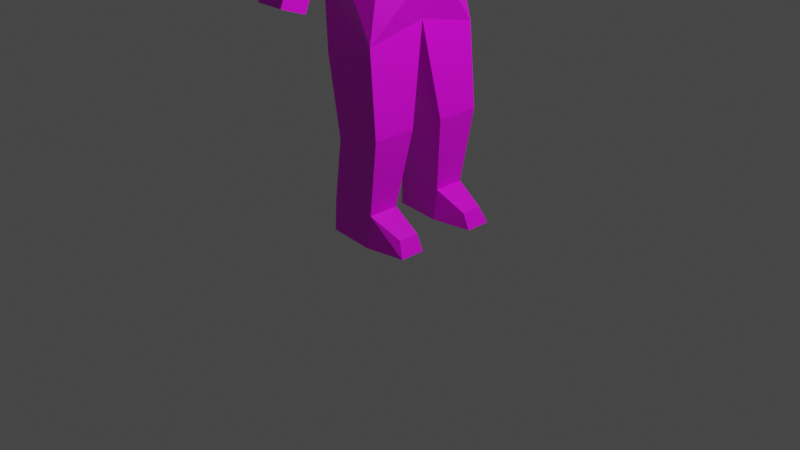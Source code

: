 # Source: Person.blend  (saved by Blender 2.80.75; exported with 4.5.12 LTS)
import bpy
from mathutils import Matrix  # noqa: F401  (used for matrix-valued properties, if any)

bpy.ops.wm.read_factory_settings(use_empty=True)
scene = bpy.context.scene
scene.name = 'Scene'

# ---- collections
col_collection = bpy.data.collections.new('Collection'); scene.collection.children.link(col_collection)

# ---- images (referenced by path relative to the original .blend; pixels are not part of the script)
import os
ASSET_DIR = os.environ.get("B2B_ASSET_DIR", "")  # directory of the original .blend (textures are referenced by path, not embedded)
HERE = os.path.dirname(os.path.abspath(__file__))  # packed textures are extracted next to this script under _unpacked/

def load_image(name, relpath, width, height, colorspace="sRGB"):
    """Load a texture the original file referenced (path relative to the .blend, or extracted next to this script)."""
    p = next((c for c in (os.path.join(HERE, relpath), os.path.join(ASSET_DIR, relpath)) if relpath and os.path.exists(c)), "")
    if p:
        img = bpy.data.images.load(p, check_existing=True)
        img.name = name
    else:  # same state as the original file: an image datablock whose file is absent (Cycles renders it pink)
        img = bpy.data.images.new(name, width, height)
        img.source = "FILE"
        img.filepath = "//" + (relpath or name)
    img.colorspace_settings.name = colorspace
    return img
img_person_bmp = load_image('person.bmp', 'person.bmp', 1024, 1024, 'sRGB')

# ---- materials (node trees are filled in below, after node groups)
mat_material = bpy.data.materials.new('Material')
mat_material.alpha_threshold = 0.0
mat_material.use_transparent_shadow = False
mat_material.line_color = (0.0, 0.0, 0.0, 1.0)

# ---- material node trees
mat_material.use_nodes = True; mat_material.node_tree.nodes.clear()
_N = mat_material.node_tree.nodes; _L = mat_material.node_tree.links
n0 = _N.new('ShaderNodeOutputMaterial'); n0.name = 'Material Output'; n0.location = (300, 300)
n1 = _N.new('ShaderNodeBsdfPrincipled'); n1.name = 'Principled BSDF'; n1.location = (10, 300)
n1.distribution = 'GGX'
n1.subsurface_method = 'BURLEY'
n1.inputs[2].default_value = 0.4
n1.inputs[3].default_value = 1.45
n1.inputs[27].default_value = (0.0, 0.0, 0.0, 1.0)
n1.inputs[28].default_value = 1.0
n2 = _N.new('ShaderNodeTexImage'); n2.name = 'Image Texture'; n2.location = (-280, 280)
n2.image = img_person_bmp
_L.new(n1.outputs[0], n0.inputs[0])
_L.new(n2.outputs[0], n1.inputs[0])
n0.is_active_output = True

# ---- world
world_world = bpy.data.worlds.new('World'); scene.world = world_world
world_world.use_nodes = True; world_world.node_tree.nodes.clear()
_N = world_world.node_tree.nodes; _L = world_world.node_tree.links
n0 = _N.new('ShaderNodeOutputWorld'); n0.name = 'World Output'; n0.location = (300, 300)
n1 = _N.new('ShaderNodeBackground'); n1.name = 'Background'; n1.location = (10, 300)
n1.inputs[0].default_value = (0.05088, 0.05088, 0.05088, 1.0)
_L.new(n1.outputs[0], n0.inputs[0])
n0.is_active_output = True
world_world.color = (0.05088, 0.05088, 0.05088)
world_world.use_sun_shadow = False
world_world.sun_shadow_jitter_overblur = 0.0

# ---- cameras
cam_camera = bpy.data.cameras.new('Camera')
cam_camera.clip_end = 100.0
cam_camera.ortho_scale = 7.314

# ---- lights
light_light = bpy.data.lights.new('Light', 'POINT')
light_light.transmission_factor = 0.0
light_light.energy = 1000.0
light_light.shadow_soft_size = 0.1
light_light.shadow_maximum_resolution = 0.006
light_light.use_absolute_resolution = True

# ---- meshes
me_cube = bpy.data.meshes.new('Cube')
me_cube.from_pydata([(0.3081, -0.0001426, 2.137), (0.3813, -0.1843, 1.126), (0.3081, -0.6414, 1.995), (0.3813, -0.6493, 1.126), (-0.2715, -0.0001426, 1.968), (-0.1187, -0.1843, 1.013), (-0.2715, -0.6414, 1.826), (-0.1187, -0.6493, 1.013), (0.1607, -0.5204, 3.619), (-0.2667, -0.4297, 3.619), (0.3897, -0.0001426, 3.619), (-0.3897, -0.0001426, 3.619), (0.108, -0.5204, 3.951), (-0.2299, -0.5204, 3.951), (0.3312, -0.0001426, 3.951), (-0.4016, -0.0001426, 3.951), (0.1011, -0.9831, 3.107), (-0.1323, -0.9831, 3.107), (0.07442, -1.134, 3.299), (-0.1589, -1.134, 3.299), (-0.2538, -0.2803, 0.3195), (-0.2538, -0.6108, 0.3195), (0.2538, -0.2803, 0.3195), (0.2538, -0.6108, 0.3195), (-0.5467, -0.0001426, 2.393), (0.4614, -0.0001426, 2.697), (0.2627, -0.4991, 2.618), (-0.5182, -0.4617, 2.393), (-0.2538, -0.2789, 0.00152), (-0.2538, -0.6266, 0.00152), (0.2538, -0.237, 0.00152), (0.2538, -0.6685, 0.00152), (0.5892, -0.5441, 0.1616), (0.5892, -0.3208, 0.1616), (0.6669, -0.5869, 0.00152), (0.6669, -0.3186, 0.00152), (0.1158, -1.15, 2.652), (-0.1158, -1.15, 2.652), (0.1158, -1.346, 2.723), (-0.1158, -1.346, 2.723), (0.08388, -0.1984, 4.229), (-0.02976, -0.1984, 4.229), (0.2195, -0.0001426, 4.229), (-0.2015, -0.0001426, 4.229), (0.08388, -0.1464, 4.342), (-0.02976, -0.1464, 4.342), (0.2195, 0.0006543, 4.373), (-0.2015, 0.0006543, 4.373), (0.2222, -0.2663, 4.542), (-0.2222, -0.2663, 4.783), (0.3492, 0.0006543, 4.551), (-0.3939, 0.0006543, 4.783), (0.2222, -0.3324, 4.999), (-0.2222, -0.2663, 4.999), (0.3939, 0.0006543, 4.999), (-0.3939, 0.0006543, 4.999), (0.1741, -0.2663, 5.211), (-0.02976, -0.2663, 5.223), (0.2556, 0.0006543, 5.306), (-0.1113, 0.0006543, 5.306), (0.1532, -1.143, 2.573), (-0.1532, -1.143, 2.573), (0.1532, -1.403, 2.667), (-0.1532, -1.403, 2.667), (0.1532, -1.225, 2.378), (-0.1532, -1.225, 2.378), (0.1532, -1.484, 2.472), (-0.1532, -1.484, 2.472), (-0.397, -0.0001426, 2.81), (0.2695, -0.5098, 3.119), (0.4255, -0.0001426, 3.158), (-0.3213, -0.4968, 2.81), (-0.01483, -0.5506, 3.077), (-0.01512, -0.6138, 2.538), (-0.01476, -0.4832, 3.619), (0.3939, 0.0006543, 4.922), (0.4325, 0.0006543, 4.731), (0.395, -0.08977, 4.754), (0.2222, -0.2766, 4.613), (0.3924, 8.815e-05, 4.688)], [], [(3, 2, 6, 7), (7, 6, 4, 5), (5, 1, 22, 20), (1, 0, 2, 3), (5, 4, 0, 1), (11, 9, 13, 15), (71, 72, 74, 9), (68, 71, 9, 11), (69, 70, 10, 8), (9, 74, 8, 16, 17), (8, 10, 14, 12), (19, 17, 37, 39), (8, 12, 18, 16), (13, 9, 17, 19), (12, 13, 19, 18), (23, 21, 29, 31), (3, 7, 21, 23), (7, 5, 20, 21), (1, 3, 23, 22), (2, 0, 25, 26), (4, 6, 27, 24), (6, 2, 26, 73, 27), (28, 30, 31, 29), (21, 20, 28, 29), (23, 31, 34, 32), (20, 22, 30, 28), (33, 32, 34, 35), (31, 30, 35, 34), (22, 23, 32, 33), (30, 22, 33, 35), (39, 37, 61, 63), (17, 16, 36, 37), (16, 18, 38, 36), (18, 19, 39, 38), (43, 41, 45, 47), (12, 14, 42, 40), (15, 13, 41, 43), (13, 12, 40, 41), (41, 40, 44, 45), (27, 73, 72, 71), (40, 42, 46, 44), (51, 49, 53, 55), (44, 46, 50, 48), (47, 45, 49, 51), (45, 44, 48, 49), (55, 53, 57, 59), (49, 48, 78, 52, 53), (24, 27, 71, 68), (48, 50, 79, 77, 78), (58, 59, 57, 56), (53, 52, 56, 57), (26, 25, 70, 69), (52, 54, 58, 56), (63, 61, 65, 67), (37, 36, 60, 61), (36, 38, 62, 60), (38, 39, 63, 62), (65, 64, 66, 67), (61, 60, 64, 65), (60, 62, 66, 64), (62, 63, 67, 66), (72, 73, 26, 69), (74, 72, 69, 8), (75, 77, 76), (78, 77, 75, 54, 52), (77, 79, 76)])
_uv = me_cube.uv_layers.new(name='UVMap')
_uv.uv.foreach_set('vector', [0.1893, 0.5099, 0.1961, 0.6028, 0.1302, 0.595, 0.1352, 0.5036, 0.375, 0.5, 0.625, 0.5, 0.625, 0.75, 0.375, 0.75, 0.625, 0.5, 0.625, 0.75, 0.625, 0.75, 0.625, 0.5, 0.2417, 0.5055, 0.2663, 0.6174, 0.1961, 0.6028, 0.1893, 0.5099, 0.625, 0.5, 0.875, 0.5, 0.875, 0.75, 0.625, 0.75, 0.1172, 0.8147, 0.1647, 0.795, 0.1759, 0.8207, 0.1313, 0.8498, 0.1428, 0.7059, 0.1814, 0.7285, 0.1887, 0.7829, 0.1647, 0.795, 0.08967, 0.7215, 0.1428, 0.7059, 0.1647, 0.795, 0.1172, 0.8147, 0.2108, 0.7305, 0.2719, 0.7362, 0.2696, 0.7925, 0.2048, 0.7858, 0.1647, 0.795, 0.1887, 0.7829, 0.2048, 0.7858, 0.1887, 0.8013, 0.1886, 0.8008, 0.2048, 0.7858, 0.2696, 0.7925, 0.2655, 0.8283, 0.2076, 0.8154, 0.625, 0.5, 0.625, 0.5, 0.625, 0.5, 0.625, 0.5, 0.2048, 0.7858, 0.2076, 0.8154, 0.1885, 0.8016, 0.1887, 0.8013, 0.625, 0.5, 0.625, 0.5, 0.625, 0.5, 0.625, 0.5, 0.2076, 0.8154, 0.1759, 0.8207, 0.1882, 0.8013, 0.1885, 0.8016, 0.9521, 0.04057, 0.9521, 0.2104, 0.8828, 0.1371, 0.8892, 0.103, 0.1893, 0.5099, 0.1352, 0.5036, 0.1075, 0.4273, 0.1735, 0.4108, 0.375, 0.5, 0.375, 0.75, 0.375, 0.75, 0.375, 0.5, 0.2417, 0.5055, 0.1893, 0.5099, 0.1735, 0.4108, 0.2252, 0.4108, 0.1961, 0.6028, 0.2663, 0.6174, 0.2719, 0.6824, 0.2085, 0.674, 0.625, 0.75, 0.625, 0.5, 0.625, 0.5, 0.625, 0.75, 0.1302, 0.595, 0.1961, 0.6028, 0.2085, 0.674, 0.1729, 0.6689, 0.1117, 0.6646, 0.8599, 0.1326, 0.8611, 0.1003, 0.8892, 0.103, 0.8828, 0.1371, 0.9521, 0.2104, 0.7714, 0.2108, 0.8599, 0.1326, 0.8828, 0.1371, 0.9521, 0.04057, 0.8892, 0.103, 0.8781, 0.09035, 0.8836, 0.08568, 0.7714, 0.2108, 0.8088, 0.03702, 0.8611, 0.1003, 0.8599, 0.1326, 0.8691, 0.08199, 0.8836, 0.08568, 0.8781, 0.09035, 0.8745, 0.08831, 0.8892, 0.103, 0.8611, 0.1003, 0.8745, 0.08831, 0.8781, 0.09035, 0.8088, 0.03702, 0.9521, 0.04057, 0.8836, 0.08568, 0.8691, 0.08199, 0.8611, 0.1003, 0.8088, 0.03702, 0.8691, 0.08199, 0.8745, 0.08831, 0.206, 0.204, 0.2868, 0.06913, 0.3055, 0.09741, 0.2905, 0.1484, 0.1886, 0.8008, 0.1887, 0.8013, 0.1886, 0.8012, 0.1886, 0.8012, 0.1887, 0.8013, 0.1885, 0.8016, 0.1886, 0.8012, 0.1886, 0.8012, 0.1885, 0.8016, 0.1882, 0.8013, 0.1886, 0.8012, 0.1886, 0.8012, 0.1171, 0.02657, 0.1678, 0.02319, 0.1632, 0.04817, 0.1173, 0.05306, 0.2076, 0.8154, 0.2655, 0.8283, 0.2507, 0.8678, 0.2172, 0.8629, 0.1313, 0.8498, 0.1759, 0.8207, 0.2025, 0.8678, 0.1678, 0.8838, 0.1759, 0.8207, 0.2076, 0.8154, 0.2172, 0.8629, 0.2025, 0.8678, 0.1678, 0.02319, 0.1889, 0.02576, 0.1867, 0.04896, 0.1632, 0.04817, 0.1117, 0.6646, 0.1729, 0.6689, 0.1814, 0.7285, 0.1428, 0.7059, 0.08944, 0.02345, 0.1245, 0.02887, 0.1235, 0.04851, 0.08987, 0.04392, 0.08348, 0.1306, 0.1387, 0.1369, 0.1367, 0.1727, 0.08047, 0.1714, 0.08987, 0.04392, 0.1235, 0.04851, 0.1428, 0.07988, 0.09963, 0.08408, 0.1173, 0.05306, 0.1632, 0.04817, 0.1387, 0.1369, 0.08348, 0.1306, 0.1632, 0.04817, 0.1867, 0.04896, 0.2149, 0.09259, 0.1387, 0.1369, 0.08047, 0.1714, 0.1367, 0.1727, 0.1624, 0.2169, 0.1137, 0.2435, 0.1387, 0.1369, 0.2149, 0.09259, 0.2149, 0.1061, 0.2149, 0.1792, 0.1367, 0.1727, 0.625, 0.75, 0.625, 0.5, 0.625, 0.5, 0.625, 0.75, 0.09963, 0.08408, 0.1428, 0.07988, 0.1428, 0.1021, 0.128, 0.1114, 0.09824, 0.09286, 0.1174, 0.1971, 0.06764, 0.2195, 0.06162, 0.1765, 0.08983, 0.1674, 0.1367, 0.1727, 0.2149, 0.1792, 0.2007, 0.2195, 0.1624, 0.2169, 0.2085, 0.674, 0.2719, 0.6824, 0.2719, 0.7362, 0.2108, 0.7305, 0.09076, 0.1402, 0.1428, 0.1491, 0.1174, 0.1971, 0.08983, 0.1674, 0.2905, 0.1484, 0.3055, 0.09741, 0.3221, 0.1192, 0.322, 0.1272, 0.2868, 0.06913, 0.3905, 0.07301, 0.3544, 0.1025, 0.3055, 0.09741, 0.3905, 0.07301, 0.3905, 0.2009, 0.3509, 0.153, 0.3544, 0.1025, 0.3905, 0.2009, 0.206, 0.204, 0.2905, 0.1484, 0.3509, 0.153, 0.3221, 0.1192, 0.3314, 0.1222, 0.3292, 0.13, 0.322, 0.1272, 0.3055, 0.09741, 0.3544, 0.1025, 0.3314, 0.1222, 0.3221, 0.1192, 0.3544, 0.1025, 0.3509, 0.153, 0.3292, 0.13, 0.3314, 0.1222, 0.3509, 0.153, 0.2905, 0.1484, 0.322, 0.1272, 0.3292, 0.13, 0.1814, 0.7285, 0.1729, 0.6689, 0.2085, 0.674, 0.2108, 0.7305, 0.1887, 0.7829, 0.1814, 0.7285, 0.2108, 0.7305, 0.2048, 0.7858, 0.6226, 0.07593, 0.6079, 0.04988, 0.6226, 0.04698, 0.09824, 0.09286, 0.128, 0.1114, 0.1428, 0.1374, 0.1428, 0.1491, 0.09076, 0.1402, 0.6079, 0.04988, 0.6226, 0.04055, 0.6226, 0.04698])
me_cube.materials.append(mat_material)
me_cube.use_remesh_preserve_volume = False
me_cube.use_remesh_preserve_attributes = False
me_cube.use_mirror_vertex_groups = False
me_cube.update()

# ---- objects
ob_person = bpy.data.objects.new('Person', me_cube)
ob_light = bpy.data.objects.new('Light', light_light)
ob_camera = bpy.data.objects.new('Camera', cam_camera)

# ---- transforms, parenting, visibility, modifiers, constraints
ob_person.location = (0.0, 0.0, 0.0)
ob_person.lock_rotations_4d = False
ob_person.empty_display_type = 'ARROWS'
ob_person.show_bounds = True
ob_person.lineart.crease_threshold = 0.0
_m = ob_person.modifiers.new('Mirror', 'MIRROR')
_m.use_axis = (False, True, False)
_m.merge_threshold = 0.28
ob_light.location = (4.076, 1.005, 5.904)
ob_light.rotation_euler = (0.6503, 0.05522, 1.866)
ob_light.lock_rotations_4d = False
ob_light.empty_display_type = 'ARROWS'
ob_light.color = (0.0, 0.0, 0.0, 0.0)
ob_light.lineart.crease_threshold = 0.0
ob_camera.location = (7.359, -6.926, 4.958)
ob_camera.rotation_euler = (1.109, 0.0, 0.8149)
ob_camera.lock_rotations_4d = False
ob_camera.empty_display_type = 'ARROWS'
ob_camera.color = (0.0, 0.0, 0.0, 0.0)
ob_camera.display_type = 'WIRE'
ob_camera.lineart.crease_threshold = 0.0

# ---- collection membership
col_collection.objects.link(ob_person)
col_collection.objects.link(ob_light)
col_collection.objects.link(ob_camera)

# ---- scene / render settings (as saved in the file)
scene.camera = ob_camera
scene.frame_start = 1; scene.frame_end = 250; scene.frame_set(0)
scene.render.engine = 'BLENDER_EEVEE_NEXT'
scene.cycles.use_denoising = False
scene.cycles.samples = 128
scene.cycles.sampling_pattern = 'TABULATED_SOBOL'
scene.cycles.use_adaptive_sampling = False
scene.cycles.use_light_tree = False
scene.view_settings.view_transform = 'Filmic'
bpy.context.view_layer.update()
